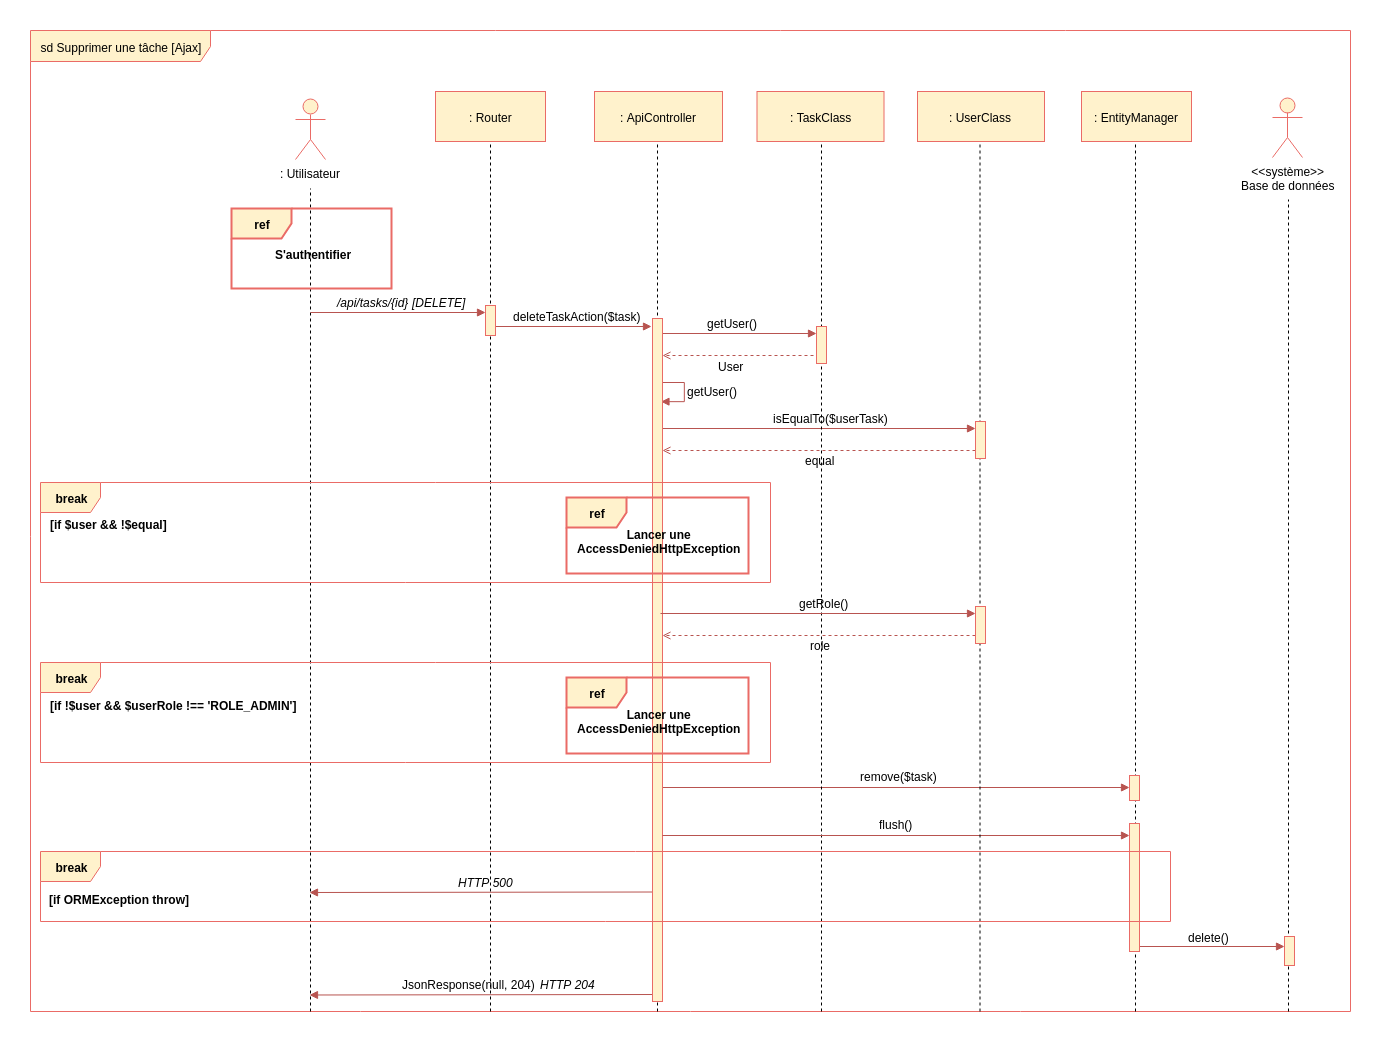

The diagram above was exported from draw.io. Its source (the exported page's mxGraphModel, read from the mxfile embedded in the PNG):
<mxGraphModel dx="2522" dy="804" grid="1" gridSize="10" guides="1" tooltips="1" connect="1" arrows="1" fold="1" page="1" pageScale="1" pageWidth="827" pageHeight="1169" background="#ffffff" math="0" shadow="0">
  <root>
    <mxCell id="0" />
    <mxCell id="1" parent="0" />
    <mxCell id="2" value="sd Supprimer une tâche [Ajax]" style="shape=umlFrame;whiteSpace=wrap;html=1;width=180;height=31;fillColor=#fff2cc;strokeColor=#EA6B66;" parent="1" vertex="1">
      <mxGeometry x="-120" y="129" width="1320" height="981" as="geometry" />
    </mxCell>
    <mxCell id="CRmwptyUSj607y_HGxKn-290" value="" style="endArrow=block;html=1;endFill=1;fillColor=#f8cecc;strokeColor=#b85450;" parent="1" edge="1">
      <mxGeometry width="50" height="50" relative="1" as="geometry">
        <mxPoint x="510" y="527" as="sourcePoint" />
        <mxPoint x="825" y="527" as="targetPoint" />
      </mxGeometry>
    </mxCell>
    <mxCell id="pAf5jsCfXwTkTzcn23xD-309" value="" style="endArrow=block;html=1;endFill=1;fillColor=#f8cecc;strokeColor=#b85450;" parent="1" edge="1">
      <mxGeometry width="50" height="50" relative="1" as="geometry">
        <mxPoint x="504" y="1093" as="sourcePoint" />
        <mxPoint x="159" y="1093.5" as="targetPoint" />
      </mxGeometry>
    </mxCell>
    <mxCell id="vxDQNiK5kQJtM6UCjgSG-422" value="" style="endArrow=block;html=1;endFill=1;fillColor=#f8cecc;strokeColor=#b85450;" parent="1" edge="1">
      <mxGeometry width="50" height="50" relative="1" as="geometry">
        <mxPoint x="988" y="1045" as="sourcePoint" />
        <mxPoint x="1134" y="1045" as="targetPoint" />
      </mxGeometry>
    </mxCell>
    <mxCell id="pAf5jsCfXwTkTzcn23xD-305" value="" style="endArrow=block;html=1;endFill=1;fillColor=#f8cecc;strokeColor=#b85450;" parent="1" edge="1">
      <mxGeometry width="50" height="50" relative="1" as="geometry">
        <mxPoint x="504" y="990.5" as="sourcePoint" />
        <mxPoint x="159" y="991" as="targetPoint" />
      </mxGeometry>
    </mxCell>
    <mxCell id="__lmfzt5C_RW6g_4dSBR-360" value="" style="endArrow=block;html=1;endFill=1;fillColor=#f8cecc;strokeColor=#b85450;edgeStyle=orthogonalEdgeStyle;rounded=0;entryX=0.91;entryY=0.18;entryDx=0;entryDy=0;entryPerimeter=0;" parent="1" edge="1">
      <mxGeometry width="50" height="50" relative="1" as="geometry">
        <mxPoint x="511.2413793103451" y="471.5" as="sourcePoint" />
        <mxPoint x="510.55172413793116" y="500.4655172413793" as="targetPoint" />
        <Array as="points">
          <mxPoint x="511.5" y="481.3895786830358" />
          <mxPoint x="533.5" y="481.3895786830358" />
          <mxPoint x="533.5" y="500.3895786830358" />
        </Array>
      </mxGeometry>
    </mxCell>
    <mxCell id="vxDQNiK5kQJtM6UCjgSG-414" value="" style="endArrow=block;html=1;endFill=1;fillColor=#f8cecc;strokeColor=#b85450;" parent="1" edge="1">
      <mxGeometry width="50" height="50" relative="1" as="geometry">
        <mxPoint x="510" y="432" as="sourcePoint" />
        <mxPoint x="666" y="432" as="targetPoint" />
      </mxGeometry>
    </mxCell>
    <mxCell id="vxDQNiK5kQJtM6UCjgSG-441" value="" style="endArrow=open;html=1;endFill=0;fillColor=#f8cecc;strokeColor=#b85450;dashed=1;exitX=-0.071;exitY=0.702;exitPerimeter=0;" parent="1" edge="1">
      <mxGeometry width="50" height="50" relative="1" as="geometry">
        <mxPoint x="669" y="454" as="sourcePoint" />
        <mxPoint x="512" y="454" as="targetPoint" />
      </mxGeometry>
    </mxCell>
    <mxCell id="164" value="" style="endArrow=none;dashed=1;html=1;entryX=0.5;entryY=1;" parent="1" edge="1">
      <mxGeometry width="50" height="50" relative="1" as="geometry">
        <mxPoint x="985" y="1110" as="sourcePoint" />
        <mxPoint x="985" y="230.82352941176464" as="targetPoint" />
      </mxGeometry>
    </mxCell>
    <mxCell id="28" value="" style="endArrow=none;dashed=1;html=1;entryX=0.5;entryY=1;exitX=0.276;exitY=1.003;exitPerimeter=0;" parent="1" edge="1">
      <mxGeometry width="50" height="50" relative="1" as="geometry">
        <mxPoint x="507" y="1110" as="sourcePoint" />
        <mxPoint x="507" y="233" as="targetPoint" />
      </mxGeometry>
    </mxCell>
    <mxCell id="285" value="" style="endArrow=block;html=1;endFill=1;fillColor=#f8cecc;strokeColor=#b85450;" parent="1" edge="1">
      <mxGeometry width="50" height="50" relative="1" as="geometry">
        <mxPoint x="512" y="886" as="sourcePoint" />
        <mxPoint x="979" y="886" as="targetPoint" />
      </mxGeometry>
    </mxCell>
    <mxCell id="263" value="" style="html=1;points=[];perimeter=orthogonalPerimeter;fillColor=#fff2cc;strokeColor=#EA6B66;" parent="1" vertex="1">
      <mxGeometry x="502" y="417" width="10" height="683" as="geometry" />
    </mxCell>
    <mxCell id="107" value="" style="endArrow=none;dashed=1;html=1;entryX=0.5;entryY=1;" parent="1" edge="1">
      <mxGeometry width="50" height="50" relative="1" as="geometry">
        <mxPoint x="671" y="1110" as="sourcePoint" />
        <mxPoint x="671" y="233.82352941176464" as="targetPoint" />
      </mxGeometry>
    </mxCell>
    <mxCell id="3" value=": Utilisateur" style="shape=umlActor;verticalLabelPosition=bottom;labelBackgroundColor=#ffffff;verticalAlign=top;html=1;fillColor=#fff2cc;strokeColor=#EA6B66;" parent="1" vertex="1">
      <mxGeometry x="145" y="198" width="30" height="60" as="geometry" />
    </mxCell>
    <mxCell id="4" value="&amp;lt;&amp;lt;système&amp;gt;&amp;gt;&lt;br&gt;Base de données&lt;br&gt;" style="shape=umlActor;verticalLabelPosition=bottom;labelBackgroundColor=#ffffff;verticalAlign=top;html=1;fillColor=#fff2cc;strokeColor=#EA6B66;" parent="1" vertex="1">
      <mxGeometry x="1122" y="196" width="30" height="60" as="geometry" />
    </mxCell>
    <mxCell id="8" value="" style="endArrow=none;dashed=1;html=1;" parent="1" edge="1">
      <mxGeometry width="50" height="50" relative="1" as="geometry">
        <mxPoint x="160" y="1110" as="sourcePoint" />
        <mxPoint x="160" y="287" as="targetPoint" />
      </mxGeometry>
    </mxCell>
    <mxCell id="9" value="" style="endArrow=none;dashed=1;html=1;entryX=0.5;entryY=1;" parent="1" edge="1">
      <mxGeometry width="50" height="50" relative="1" as="geometry">
        <mxPoint x="340" y="1110" as="sourcePoint" />
        <mxPoint x="340" y="232.82352941176464" as="targetPoint" />
      </mxGeometry>
    </mxCell>
    <mxCell id="12" value="/api/tasks/{id}" style="text;html=1;resizable=0;points=[];autosize=1;align=left;verticalAlign=top;spacingTop=-4;fontStyle=2" parent="1" vertex="1">
      <mxGeometry x="185" y="392" width="90" height="10" as="geometry" />
    </mxCell>
    <mxCell id="13" value="deleteTaskAction($task)" style="text;html=1;resizable=0;points=[];autosize=1;align=left;verticalAlign=top;spacingTop=-4;" parent="1" vertex="1">
      <mxGeometry x="361" y="406" width="140" height="10" as="geometry" />
    </mxCell>
    <mxCell id="14" value="" style="endArrow=block;html=1;endFill=1;fillColor=#f8cecc;strokeColor=#b85450;" parent="1" edge="1">
      <mxGeometry width="50" height="50" relative="1" as="geometry">
        <mxPoint x="340" y="425" as="sourcePoint" />
        <mxPoint x="501" y="425" as="targetPoint" />
      </mxGeometry>
    </mxCell>
    <mxCell id="19" value="" style="html=1;points=[];perimeter=orthogonalPerimeter;fillColor=#fff2cc;strokeColor=#EA6B66;" parent="1" vertex="1">
      <mxGeometry x="335" y="404" width="10" height="30" as="geometry" />
    </mxCell>
    <mxCell id="68" value="" style="endArrow=block;html=1;endFill=1;fillColor=#f8cecc;strokeColor=#b85450;entryX=0.5;entryY=0.24;entryPerimeter=0;" parent="1" edge="1">
      <mxGeometry width="50" height="50" relative="1" as="geometry">
        <mxPoint x="160" y="411" as="sourcePoint" />
        <mxPoint x="335" y="411" as="targetPoint" />
      </mxGeometry>
    </mxCell>
    <mxCell id="69" value=": TaskClass" style="html=1;fillColor=#fff2cc;strokeColor=#EA6B66;" parent="1" vertex="1">
      <mxGeometry x="606.5" y="190" width="127" height="50" as="geometry" />
    </mxCell>
    <mxCell id="172" value="" style="endArrow=none;dashed=1;html=1;" parent="1" edge="1">
      <mxGeometry width="50" height="50" relative="1" as="geometry">
        <mxPoint x="1138" y="1110" as="sourcePoint" />
        <mxPoint x="1138" y="298" as="targetPoint" />
      </mxGeometry>
    </mxCell>
    <mxCell id="218" value="ref" style="shape=umlFrame;whiteSpace=wrap;html=1;fillColor=#fff2cc;strokeColor=#EA6B66;strokeWidth=2;fontStyle=1" parent="1" vertex="1">
      <mxGeometry x="81" y="307" width="160" height="80" as="geometry" />
    </mxCell>
    <mxCell id="219" value="S'authentifier" style="text;html=1;resizable=0;points=[];autosize=1;align=left;verticalAlign=top;spacingTop=-4;fontStyle=1" parent="1" vertex="1">
      <mxGeometry x="123" y="344" width="90" height="20" as="geometry" />
    </mxCell>
    <mxCell id="220" value="[DELETE]" style="text;html=1;resizable=0;points=[];autosize=1;align=left;verticalAlign=top;spacingTop=-4;fontStyle=2" parent="1" vertex="1">
      <mxGeometry x="260" y="392" width="70" height="10" as="geometry" />
    </mxCell>
    <mxCell id="152" value=": EntityManager" style="html=1;fillColor=#fff2cc;strokeColor=#EA6B66;" parent="1" vertex="1">
      <mxGeometry x="931" y="190" width="110" height="50" as="geometry" />
    </mxCell>
    <mxCell id="5" value=": Router" style="html=1;fillColor=#fff2cc;strokeColor=#EA6B66;" parent="1" vertex="1">
      <mxGeometry x="285" y="190" width="110" height="50" as="geometry" />
    </mxCell>
    <mxCell id="286" value="remove($task)" style="text;html=1;resizable=0;points=[];autosize=1;align=left;verticalAlign=top;spacingTop=-4;" parent="1" vertex="1">
      <mxGeometry x="708" y="866" width="90" height="10" as="geometry" />
    </mxCell>
    <mxCell id="287" value="" style="html=1;points=[];perimeter=orthogonalPerimeter;fillColor=#fff2cc;strokeColor=#EA6B66;" parent="1" vertex="1">
      <mxGeometry x="979" y="874" width="10" height="25" as="geometry" />
    </mxCell>
    <mxCell id="27" value=": ApiController" style="html=1;fillColor=#fff2cc;strokeColor=#EA6B66;" parent="1" vertex="1">
      <mxGeometry x="444" y="190" width="128" height="50" as="geometry" />
    </mxCell>
    <mxCell id="vxDQNiK5kQJtM6UCjgSG-418" value="" style="html=1;points=[];perimeter=orthogonalPerimeter;fillColor=#fff2cc;strokeColor=#EA6B66;" parent="1" vertex="1">
      <mxGeometry x="666" y="425" width="10" height="37" as="geometry" />
    </mxCell>
    <mxCell id="vxDQNiK5kQJtM6UCjgSG-419" value="getUser()" style="text;html=1;resizable=0;points=[];autosize=1;align=left;verticalAlign=top;spacingTop=-4;" parent="1" vertex="1">
      <mxGeometry x="555" y="413" width="70" height="10" as="geometry" />
    </mxCell>
    <mxCell id="vxDQNiK5kQJtM6UCjgSG-421" value="" style="html=1;points=[];perimeter=orthogonalPerimeter;fillColor=#fff2cc;strokeColor=#EA6B66;" parent="1" vertex="1">
      <mxGeometry x="1134" y="1035" width="10" height="29" as="geometry" />
    </mxCell>
    <mxCell id="vxDQNiK5kQJtM6UCjgSG-427" value="[if ORMException throw]" style="text;html=1;resizable=0;points=[];autosize=1;align=left;verticalAlign=top;spacingTop=-4;fontStyle=1" parent="1" vertex="1">
      <mxGeometry x="-103" y="988.5" width="140" height="10" as="geometry" />
    </mxCell>
    <mxCell id="__lmfzt5C_RW6g_4dSBR-359" value="User" style="text;html=1;resizable=0;points=[];autosize=1;align=left;verticalAlign=top;spacingTop=-4;" parent="1" vertex="1">
      <mxGeometry x="566" y="456" width="40" height="10" as="geometry" />
    </mxCell>
    <mxCell id="__lmfzt5C_RW6g_4dSBR-361" value="getUser()" style="text;html=1;resizable=0;points=[];autosize=1;align=left;verticalAlign=top;spacingTop=-4;" parent="1" vertex="1">
      <mxGeometry x="535" y="481" width="70" height="10" as="geometry" />
    </mxCell>
    <mxCell id="__lmfzt5C_RW6g_4dSBR-363" value="[if $user &amp;amp;&amp;amp; !$equal]" style="text;html=1;resizable=0;points=[];autosize=1;align=left;verticalAlign=top;spacingTop=-4;fontStyle=1" parent="1" vertex="1">
      <mxGeometry x="-102" y="614" width="120" height="10" as="geometry" />
    </mxCell>
    <mxCell id="__lmfzt5C_RW6g_4dSBR-377" value="delete()" style="text;html=1;resizable=0;points=[];autosize=1;align=left;verticalAlign=top;spacingTop=-4;" parent="1" vertex="1">
      <mxGeometry x="1036" y="1027" width="60" height="10" as="geometry" />
    </mxCell>
    <mxCell id="pAf5jsCfXwTkTzcn23xD-287" value="ref" style="shape=umlFrame;whiteSpace=wrap;html=1;fillColor=#fff2cc;strokeColor=#EA6B66;strokeWidth=2;fontStyle=1" parent="1" vertex="1">
      <mxGeometry x="416" y="596" width="182" height="76" as="geometry" />
    </mxCell>
    <mxCell id="pAf5jsCfXwTkTzcn23xD-288" value="Lancer une&lt;br&gt;&lt;span&gt;AccessDeniedHttpException&lt;/span&gt;&lt;br&gt;" style="text;html=1;resizable=0;points=[];autosize=1;align=center;verticalAlign=top;spacingTop=-4;fontStyle=1" parent="1" vertex="1">
      <mxGeometry x="424" y="624" width="170" height="30" as="geometry" />
    </mxCell>
    <mxCell id="pAf5jsCfXwTkTzcn23xD-303" value="HTTP 500" style="text;html=1;resizable=0;points=[];autosize=1;align=left;verticalAlign=top;spacingTop=-4;fontStyle=2" parent="1" vertex="1">
      <mxGeometry x="306" y="972" width="70" height="10" as="geometry" />
    </mxCell>
    <mxCell id="pAf5jsCfXwTkTzcn23xD-310" value="JsonResponse(null, 204)" style="text;html=1;resizable=0;points=[];autosize=1;align=left;verticalAlign=top;spacingTop=-4;" parent="1" vertex="1">
      <mxGeometry x="250" y="1074.5" width="150" height="10" as="geometry" />
    </mxCell>
    <mxCell id="pAf5jsCfXwTkTzcn23xD-311" value="HTTP 204" style="text;html=1;resizable=0;points=[];autosize=1;align=left;verticalAlign=top;spacingTop=-4;fontStyle=2" parent="1" vertex="1">
      <mxGeometry x="388" y="1074.5" width="70" height="10" as="geometry" />
    </mxCell>
    <mxCell id="1TiecOqfBSUTrLfmOJDM-287" value="" style="endArrow=block;html=1;endFill=1;fillColor=#f8cecc;strokeColor=#b85450;" parent="1" edge="1">
      <mxGeometry width="50" height="50" relative="1" as="geometry">
        <mxPoint x="512" y="934" as="sourcePoint" />
        <mxPoint x="979" y="934" as="targetPoint" />
      </mxGeometry>
    </mxCell>
    <mxCell id="1TiecOqfBSUTrLfmOJDM-288" value="flush()" style="text;html=1;resizable=0;points=[];autosize=1;align=left;verticalAlign=top;spacingTop=-4;" parent="1" vertex="1">
      <mxGeometry x="727" y="914" width="50" height="10" as="geometry" />
    </mxCell>
    <mxCell id="1TiecOqfBSUTrLfmOJDM-289" value="" style="html=1;points=[];perimeter=orthogonalPerimeter;fillColor=#fff2cc;strokeColor=#EA6B66;" parent="1" vertex="1">
      <mxGeometry x="979" y="922" width="10" height="128" as="geometry" />
    </mxCell>
    <mxCell id="CRmwptyUSj607y_HGxKn-288" value=": UserClass" style="html=1;fillColor=#fff2cc;strokeColor=#EA6B66;" parent="1" vertex="1">
      <mxGeometry x="767" y="190" width="127" height="50" as="geometry" />
    </mxCell>
    <mxCell id="CRmwptyUSj607y_HGxKn-289" value="" style="endArrow=none;dashed=1;html=1;entryX=0.5;entryY=1;" parent="1" edge="1">
      <mxGeometry width="50" height="50" relative="1" as="geometry">
        <mxPoint x="829.5" y="1110" as="sourcePoint" />
        <mxPoint x="829.5" y="240.82352941176464" as="targetPoint" />
      </mxGeometry>
    </mxCell>
    <mxCell id="CRmwptyUSj607y_HGxKn-291" value="" style="endArrow=open;html=1;endFill=0;fillColor=#f8cecc;strokeColor=#b85450;dashed=1;exitX=-0.071;exitY=0.702;exitPerimeter=0;" parent="1" edge="1">
      <mxGeometry width="50" height="50" relative="1" as="geometry">
        <mxPoint x="825" y="549" as="sourcePoint" />
        <mxPoint x="512" y="549" as="targetPoint" />
      </mxGeometry>
    </mxCell>
    <mxCell id="CRmwptyUSj607y_HGxKn-292" value="" style="html=1;points=[];perimeter=orthogonalPerimeter;fillColor=#fff2cc;strokeColor=#EA6B66;" parent="1" vertex="1">
      <mxGeometry x="825" y="520" width="10" height="37" as="geometry" />
    </mxCell>
    <mxCell id="CRmwptyUSj607y_HGxKn-293" value="isEqualTo($userTask)" style="text;html=1;resizable=0;points=[];autosize=1;align=left;verticalAlign=top;spacingTop=-4;" parent="1" vertex="1">
      <mxGeometry x="621" y="508" width="130" height="10" as="geometry" />
    </mxCell>
    <mxCell id="CRmwptyUSj607y_HGxKn-294" value="equal" style="text;html=1;resizable=0;points=[];autosize=1;align=left;verticalAlign=top;spacingTop=-4;" parent="1" vertex="1">
      <mxGeometry x="653" y="550" width="40" height="10" as="geometry" />
    </mxCell>
    <mxCell id="JmrBeIhpndPu1hN9XD7b-287" value="" style="endArrow=block;html=1;endFill=1;fillColor=#f8cecc;strokeColor=#b85450;" edge="1" parent="1">
      <mxGeometry width="50" height="50" relative="1" as="geometry">
        <mxPoint x="510" y="712" as="sourcePoint" />
        <mxPoint x="825" y="712" as="targetPoint" />
      </mxGeometry>
    </mxCell>
    <mxCell id="JmrBeIhpndPu1hN9XD7b-288" value="" style="endArrow=open;html=1;endFill=0;fillColor=#f8cecc;strokeColor=#b85450;dashed=1;exitX=-0.071;exitY=0.702;exitPerimeter=0;" edge="1" parent="1">
      <mxGeometry width="50" height="50" relative="1" as="geometry">
        <mxPoint x="825" y="734" as="sourcePoint" />
        <mxPoint x="512" y="734" as="targetPoint" />
      </mxGeometry>
    </mxCell>
    <mxCell id="JmrBeIhpndPu1hN9XD7b-289" value="" style="html=1;points=[];perimeter=orthogonalPerimeter;fillColor=#fff2cc;strokeColor=#EA6B66;" vertex="1" parent="1">
      <mxGeometry x="825" y="705" width="10" height="37" as="geometry" />
    </mxCell>
    <mxCell id="JmrBeIhpndPu1hN9XD7b-290" value="getRole()" style="text;html=1;resizable=0;points=[];autosize=1;align=left;verticalAlign=top;spacingTop=-4;" vertex="1" parent="1">
      <mxGeometry x="647" y="693" width="60" height="10" as="geometry" />
    </mxCell>
    <mxCell id="JmrBeIhpndPu1hN9XD7b-291" value="role" style="text;html=1;resizable=0;points=[];autosize=1;align=left;verticalAlign=top;spacingTop=-4;" vertex="1" parent="1">
      <mxGeometry x="658" y="735" width="40" height="10" as="geometry" />
    </mxCell>
    <mxCell id="JmrBeIhpndPu1hN9XD7b-292" value="[if !$user &amp;amp;&amp;amp; $userRole !== 'ROLE_ADMIN']" style="text;html=1;resizable=0;points=[];autosize=1;align=left;verticalAlign=top;spacingTop=-4;fontStyle=1" vertex="1" parent="1">
      <mxGeometry x="-102" y="795" width="250" height="10" as="geometry" />
    </mxCell>
    <mxCell id="JmrBeIhpndPu1hN9XD7b-293" value="ref" style="shape=umlFrame;whiteSpace=wrap;html=1;fillColor=#fff2cc;strokeColor=#EA6B66;strokeWidth=2;fontStyle=1" vertex="1" parent="1">
      <mxGeometry x="416" y="776" width="182" height="76" as="geometry" />
    </mxCell>
    <mxCell id="JmrBeIhpndPu1hN9XD7b-294" value="Lancer une&lt;br&gt;&lt;span&gt;AccessDeniedHttpException&lt;/span&gt;&lt;br&gt;" style="text;html=1;resizable=0;points=[];autosize=1;align=center;verticalAlign=top;spacingTop=-4;fontStyle=1" vertex="1" parent="1">
      <mxGeometry x="424" y="804" width="170" height="30" as="geometry" />
    </mxCell>
    <mxCell id="__lmfzt5C_RW6g_4dSBR-362" value="break" style="shape=umlFrame;whiteSpace=wrap;html=1;fontColor=#000000;fillColor=#fff2cc;strokeColor=#EA6B66;fontStyle=1" parent="1" vertex="1">
      <mxGeometry x="-110" y="581" width="730" height="100" as="geometry" />
    </mxCell>
    <mxCell id="JmrBeIhpndPu1hN9XD7b-295" value="break" style="shape=umlFrame;whiteSpace=wrap;html=1;fontColor=#000000;fillColor=#fff2cc;strokeColor=#EA6B66;fontStyle=1" vertex="1" parent="1">
      <mxGeometry x="-110" y="761" width="730" height="100" as="geometry" />
    </mxCell>
    <mxCell id="vxDQNiK5kQJtM6UCjgSG-424" value="break" style="shape=umlFrame;whiteSpace=wrap;html=1;fontColor=#000000;fillColor=#fff2cc;strokeColor=#EA6B66;fontStyle=1" parent="1" vertex="1">
      <mxGeometry x="-110" y="950" width="1130" height="70" as="geometry" />
    </mxCell>
  </root>
</mxGraphModel>